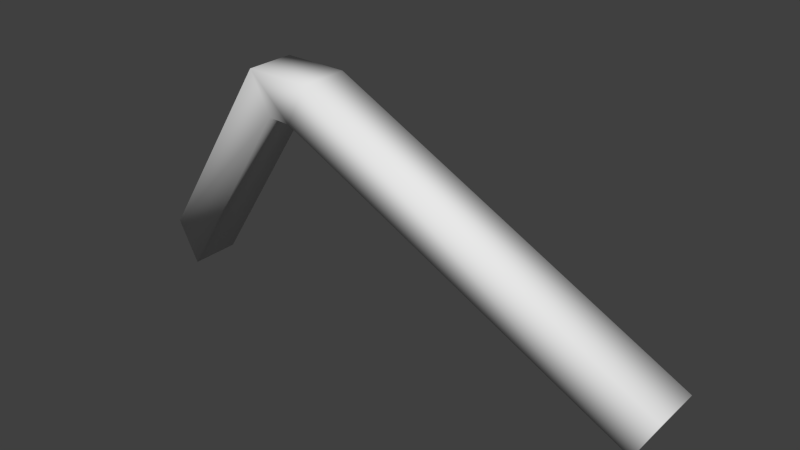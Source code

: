 # Source: rollover.blend  (saved by Blender 2.63.0; exported with 4.5.12 LTS)
import bpy
from mathutils import Matrix  # noqa: F401  (used for matrix-valued properties, if any)

bpy.ops.wm.read_factory_settings(use_empty=True)
scene = bpy.context.scene
scene.name = 'Scene'

# ---- collections
col_collection_1 = bpy.data.collections.new('Collection 1'); scene.collection.children.link(col_collection_1)

# ---- materials (node trees are filled in below, after node groups)
mat_material = bpy.data.materials.new('Material')
mat_material.alpha_threshold = 0.0
mat_material.use_transparent_shadow = False
mat_material.roughness = 0.5
mat_material.line_color = (0.0, 0.0, 0.0, 1.0)

# ---- material node trees

# ---- world
world_world = bpy.data.worlds.new('World'); scene.world = world_world
world_world.color = (0.05088, 0.05088, 0.05088)
world_world.use_sun_shadow = False
world_world.sun_shadow_jitter_overblur = 0.0
world_world.cycles.sampling_method = 'MANUAL'
world_world.cycles.sample_map_resolution = 256

# ---- meshes
me_cube = bpy.data.meshes.new('Cube')
me_cube.from_pydata([(0.9416, 0.09046, -0.1519), (0.9416, -0.09046, -0.1519), (-0.3838, -0.09046, 0.5226), (-0.3838, 0.09046, 0.5226), (1.019, 0.09046, 0.001173), (1.019, -0.09046, 0.001173), (-0.3066, -0.09046, 0.6756), (-0.3066, 0.09046, 0.6756), (-0.4679, -0.09046, 0.5264), (-0.4679, 0.09046, 0.5264), (-0.5493, -0.09046, 0.6773), (-0.5493, 0.09046, 0.6773), (-0.9138, -0.09046, -0.1737), (-0.9138, 0.09046, -0.1737), (-0.9947, -0.09046, -0.02263), (-0.9947, 0.09046, -0.02263)], [], [(0, 1, 2, 3), (4, 7, 6, 5), (0, 4, 5, 1), (1, 5, 6, 2), (6, 7, 11, 10), (4, 0, 3, 7), (10, 11, 15, 14), (8, 9, 3, 2), (2, 6, 10, 8), (9, 11, 7, 3), (12, 14, 15, 13), (12, 13, 9, 8), (8, 10, 14, 12), (13, 15, 11, 9)])
me_cube.polygons.foreach_set('use_smooth', [True] * 14)
me_cube.materials.append(mat_material)
me_cube.use_remesh_preserve_volume = False
me_cube.use_remesh_preserve_attributes = False
me_cube.use_mirror_vertex_groups = False
me_cube.update()

# ---- objects
ob_cube = bpy.data.objects.new('Cube', me_cube)

# ---- transforms, parenting, visibility, modifiers, constraints
ob_cube.location = (0.0, 0.0, 0.0)
ob_cube.lock_rotations_4d = False
ob_cube.empty_display_type = 'ARROWS'
ob_cube.lineart.crease_threshold = 0.0

# ---- collection membership
col_collection_1.objects.link(ob_cube)

# ---- scene / render settings (as saved in the file)
scene.frame_start = 1; scene.frame_end = 250; scene.frame_set(1)
scene.render.engine = 'BLENDER_EEVEE_NEXT'
scene.render.image_settings.color_mode = 'RGB'
scene.render.image_settings.compression = 90
scene.render.resolution_percentage = 50
scene.render.dither_intensity = 0.0
scene.render.bake_margin = 2
scene.render.bake_bias = 0.0
scene.cycles.use_denoising = False
scene.cycles.samples = 10
scene.cycles.sampling_pattern = 'TABULATED_SOBOL'
scene.cycles.light_sampling_threshold = 0.0
scene.cycles.use_adaptive_sampling = False
scene.cycles.use_light_tree = False
scene.cycles.blur_glossy = 0.0
scene.cycles.volume_bounces = 1
scene.cycles.pixel_filter_type = 'GAUSSIAN'
scene.cycles.sample_clamp_indirect = 0.0
scene.view_settings.view_transform = 'Standard'
bpy.context.view_layer.update()

# ---- added for rendering (the .blend has no active camera and no usable light): camera, sun
cam_auto = bpy.data.cameras.new('AutoCamera')
cam_auto.lens = 50.0
cam_auto.sensor_width = 36.0
cam_auto.clip_end = 1000.0
ob_auto_camera = bpy.data.objects.new('AutoCamera', cam_auto)
scene.collection.objects.link(ob_auto_camera)
ob_auto_camera.location = (2.04141, -2.43525, 1.87527)
ob_auto_camera.rotation_euler = (1.09748, -7.21219e-08, 0.694738)
scene.camera = ob_auto_camera
light_auto_sun = bpy.data.lights.new('AutoSun', 'SUN')
light_auto_sun.energy = 3.0
light_auto_sun.angle = 0.0523599
ob_auto_sun = bpy.data.objects.new('AutoSun', light_auto_sun)
scene.collection.objects.link(ob_auto_sun)
ob_auto_sun.rotation_euler = (0.872665, 0.174533, 0.523599)
bpy.context.view_layer.update()
